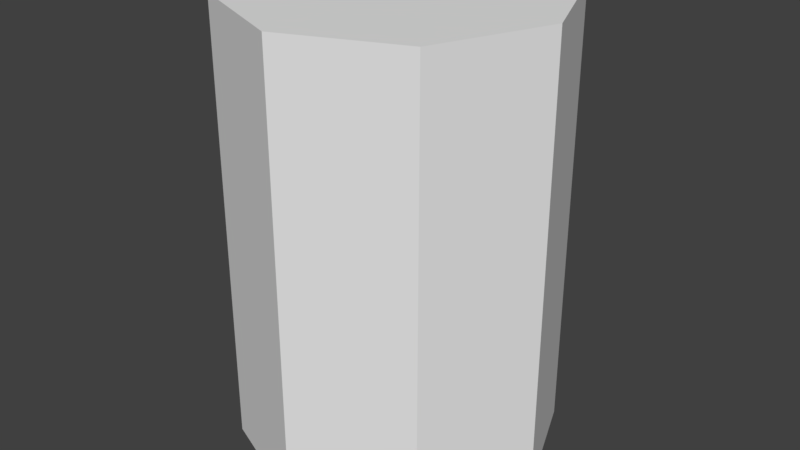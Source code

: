 # Source: barrel.blend  (saved by Blender 2.79.0; exported with 4.5.12 LTS)
import bpy
from mathutils import Matrix  # noqa: F401  (used for matrix-valued properties, if any)

bpy.ops.wm.read_factory_settings(use_empty=True)
scene = bpy.context.scene
scene.name = 'Scene'

# ---- collections
col_collection_1 = bpy.data.collections.new('Collection 1'); scene.collection.children.link(col_collection_1)

# ---- world
world_world = bpy.data.worlds.new('World'); scene.world = world_world
world_world.color = (0.05088, 0.05088, 0.05088)
world_world.use_sun_shadow = False
world_world.sun_shadow_jitter_overblur = 0.0
world_world.cycles.sampling_method = 'MANUAL'

# ---- meshes
me_cylinder = bpy.data.meshes.new('Cylinder')
me_cylinder.from_pydata([(0.0, 1.0, 0.0), (0.0, 1.0, 2.8), (0.7071, 0.7071, 0.0), (0.7071, 0.7071, 2.8), (1.0, -4.371e-08, 0.0), (1.0, -4.371e-08, 2.8), (0.7071, -0.7071, 0.0), (0.7071, -0.7071, 2.8), (-8.742e-08, -1.0, 0.0), (-8.742e-08, -1.0, 2.8), (-0.7071, -0.7071, 0.0), (-0.7071, -0.7071, 2.8), (-1.0, 1.192e-08, 0.0), (-1.0, 1.192e-08, 2.8), (-0.7071, 0.7071, 0.0), (-0.7071, 0.7071, 2.8)], [], [(0, 1, 3, 2), (2, 3, 5, 4), (4, 5, 7, 6), (6, 7, 9, 8), (8, 9, 11, 10), (10, 11, 13, 12), (3, 1, 15, 13, 11, 9, 7, 5), (12, 13, 15, 14), (14, 15, 1, 0)])
_uv = me_cylinder.uv_layers.new(name='UVMap')
_uv.uv.foreach_set('vector', [0.375, 9.85e-05, 0.375, 0.4573, 0.25, 0.4573, 0.25, 9.856e-05, 0.25, 9.856e-05, 0.25, 0.4573, 0.1251, 0.4573, 0.1251, 9.86e-05, 0.1251, 9.86e-05, 0.1251, 0.4573, 9.778e-05, 0.4573, 9.786e-05, 9.86e-05, 0.9999, 9.778e-05, 0.9999, 0.4573, 0.8749, 0.4573, 0.8749, 9.798e-05, 0.8749, 9.798e-05, 0.8749, 0.4573, 0.75, 0.4573, 0.75, 9.815e-05, 0.75, 9.815e-05, 0.75, 0.4573, 0.625, 0.4573, 0.625, 9.829e-05, 0.3331, 0.7333, 0.2447, 0.8217, 0.1197, 0.8217, 0.03135, 0.7333, 0.03135, 0.6084, 0.1197, 0.52, 0.2447, 0.52, 0.3331, 0.6084, 0.625, 9.829e-05, 0.625, 0.4573, 0.5, 0.4573, 0.5, 9.841e-05, 0.5, 9.841e-05, 0.5, 0.4573, 0.375, 0.4573, 0.375, 9.85e-05])
me_cylinder.use_remesh_preserve_volume = False
me_cylinder.use_remesh_preserve_attributes = False
me_cylinder.use_mirror_vertex_groups = False
me_cylinder.update()

# ---- objects
ob_cylinder = bpy.data.objects.new('Cylinder', me_cylinder)

# ---- transforms, parenting, visibility, modifiers, constraints
ob_cylinder.location = (0.0, 0.0, 0.0)
ob_cylinder.lineart.crease_threshold = 0.0

# ---- collection membership
col_collection_1.objects.link(ob_cylinder)

# ---- scene / render settings (as saved in the file)
scene.frame_start = 1; scene.frame_end = 250; scene.frame_set(1)
scene.render.engine = 'BLENDER_EEVEE_NEXT'
scene.render.resolution_percentage = 50
scene.render.dither_intensity = 0.0
scene.cycles.use_denoising = False
scene.cycles.samples = 128
scene.cycles.sampling_pattern = 'TABULATED_SOBOL'
scene.cycles.use_adaptive_sampling = False
scene.cycles.use_light_tree = False
scene.cycles.blur_glossy = 0.0
scene.cycles.sample_clamp_indirect = 0.0
scene.view_settings.view_transform = 'Standard'
bpy.context.view_layer.update()

# ---- added for rendering (the .blend has no active camera and no usable light): camera, sun
cam_auto = bpy.data.cameras.new('AutoCamera')
cam_auto.lens = 50.0
cam_auto.sensor_width = 36.0
cam_auto.clip_end = 1000.0
ob_auto_camera = bpy.data.objects.new('AutoCamera', cam_auto)
scene.collection.objects.link(ob_auto_camera)
ob_auto_camera.location = (3.68235, -4.41882, 4.34588)
ob_auto_camera.rotation_euler = (1.09748, -7.21219e-08, 0.694738)
scene.camera = ob_auto_camera
light_auto_sun = bpy.data.lights.new('AutoSun', 'SUN')
light_auto_sun.energy = 3.0
light_auto_sun.angle = 0.0523599
ob_auto_sun = bpy.data.objects.new('AutoSun', light_auto_sun)
scene.collection.objects.link(ob_auto_sun)
ob_auto_sun.rotation_euler = (0.872665, 0.174533, 0.523599)
bpy.context.view_layer.update()
